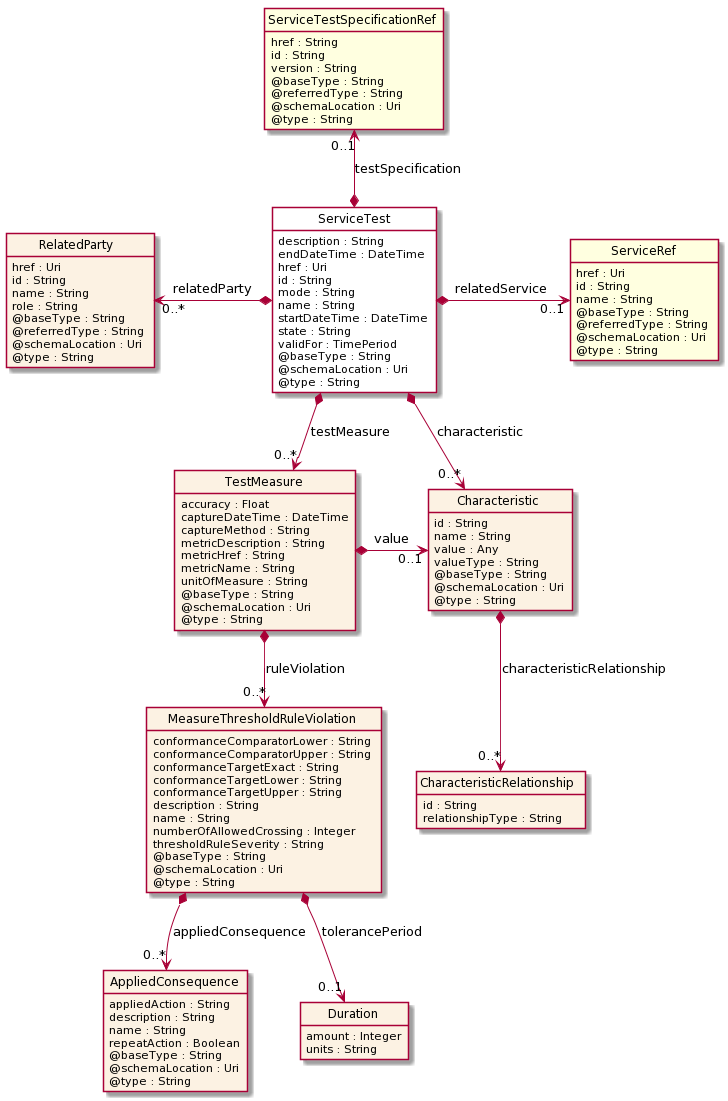

The diagram above was rendered by PlantUML. Its source (embedded in the PNG):
@startuml
hide circle
hide methods
hide stereotype
show <<Enumeration>> stereotype
skinparam class {
   BackgroundColor<<Enumeration>> #E6F5F7
   BackgroundColor<<Ref>> #FFFFE0
   BackgroundColor<<Pivot>> #FFFFFFF
   BackgroundColor #FCF2E3
}

class ServiceTest  <<Pivot>> {
    description : String
    endDateTime : DateTime
    href : Uri
    id : String
    mode : String
    name : String
    startDateTime : DateTime
    state : String
    validFor : TimePeriod
    @baseType : String
    @schemaLocation : Uri
    @type : String
}

class TestMeasure  {
    accuracy : Float
    captureDateTime : DateTime
    captureMethod : String
    metricDescription : String
    metricHref : String
    metricName : String
    unitOfMeasure : String
    @baseType : String
    @schemaLocation : Uri
    @type : String
}

class MeasureThresholdRuleViolation  {
    conformanceComparatorLower : String
    conformanceComparatorUpper : String
    conformanceTargetExact : String
    conformanceTargetLower : String
    conformanceTargetUpper : String
    description : String
    name : String
    numberOfAllowedCrossing : Integer
    thresholdRuleSeverity : String
    @baseType : String
    @schemaLocation : Uri
    @type : String
}

class AppliedConsequence  {
    appliedAction : String
    description : String
    name : String
    repeatAction : Boolean
    @baseType : String
    @schemaLocation : Uri
    @type : String
}

class Duration  {
    amount : Integer
    units : String
}

class Characteristic  {
    id : String
    name : String
    value : Any
    valueType : String
    @baseType : String
    @schemaLocation : Uri
    @type : String
}

class CharacteristicRelationship  {
    id : String
    relationshipType : String
}

class RelatedParty  {
    href : Uri
    id : String
    name : String
    role : String
    @baseType : String
    @referredType : String
    @schemaLocation : Uri
    @type : String
}

class ServiceRef  <<Ref>> {
    href : Uri
    id : String
    name : String
    @baseType : String
    @referredType : String
    @schemaLocation : Uri
    @type : String
}

class ServiceTestSpecificationRef  <<Ref>> {
    href : String
    id : String
    version : String
    @baseType : String
    @referredType : String
    @schemaLocation : Uri
    @type : String
}

ServiceTest *-->  "0..*" Characteristic : characteristic

ServiceTest *-->  "0..*" TestMeasure : testMeasure

TestMeasure *-right-> "0..1" Characteristic : value

RelatedParty "0..*" <-left-* ServiceTest : relatedParty

ServiceTest *-right-> "0..1" ServiceRef : relatedService

ServiceTestSpecificationRef "0..1" <--* ServiceTest : testSpecification

TestMeasure *-->  "0..*" MeasureThresholdRuleViolation : ruleViolation

MeasureThresholdRuleViolation *-->  "0..*" AppliedConsequence : appliedConsequence

MeasureThresholdRuleViolation *-->  "0..1" Duration : tolerancePeriod

Characteristic *-->  "0..*" CharacteristicRelationship : characteristicRelationship

@enduml